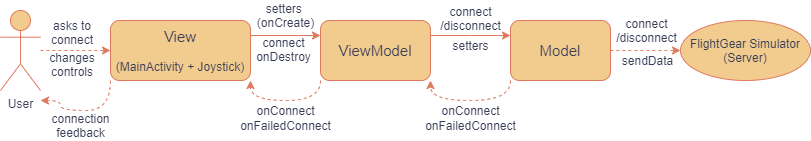

The diagram above was exported from draw.io. Its source (the exported page's mxGraphModel, read from the mxfile embedded in the PNG):
<mxGraphModel dx="830" dy="463" grid="1" gridSize="10" guides="1" tooltips="1" connect="1" arrows="1" fold="1" page="1" pageScale="1" pageWidth="850" pageHeight="1100" background="#F4F1DE" math="0" shadow="0">
  <root>
    <mxCell id="0" />
    <mxCell id="1" parent="0" />
    <mxCell id="BnkQeWGIDzD3vlJD3Hzk-3" style="edgeStyle=orthogonalEdgeStyle;orthogonalLoop=1;jettySize=auto;html=1;entryX=0;entryY=0.5;entryDx=0;entryDy=0;shadow=0;dashed=1;strokeColor=#E07A5F;fontColor=#393C56;curved=1;labelBackgroundColor=#F4F1DE;" edge="1" parent="1" source="BnkQeWGIDzD3vlJD3Hzk-1" target="BnkQeWGIDzD3vlJD3Hzk-2">
      <mxGeometry relative="1" as="geometry">
        <mxPoint x="90" y="240" as="sourcePoint" />
        <Array as="points" />
      </mxGeometry>
    </mxCell>
    <mxCell id="BnkQeWGIDzD3vlJD3Hzk-1" value="User" style="shape=umlActor;verticalLabelPosition=bottom;verticalAlign=top;html=1;outlineConnect=0;fillColor=#F2CC8F;strokeColor=#E07A5F;fontColor=#393C56;rounded=1;" vertex="1" parent="1">
      <mxGeometry x="40" y="200" width="40" height="80" as="geometry" />
    </mxCell>
    <mxCell id="BnkQeWGIDzD3vlJD3Hzk-26" style="edgeStyle=orthogonalEdgeStyle;curved=1;rounded=0;orthogonalLoop=1;jettySize=auto;html=1;exitX=0;exitY=1;exitDx=0;exitDy=0;dashed=1;labelBackgroundColor=#F4F1DE;strokeColor=#E07A5F;fontColor=#393C56;" edge="1" parent="1" source="BnkQeWGIDzD3vlJD3Hzk-2">
      <mxGeometry relative="1" as="geometry">
        <mxPoint x="80" y="290" as="targetPoint" />
        <Array as="points">
          <mxPoint x="150" y="300" />
          <mxPoint x="100" y="300" />
          <mxPoint x="100" y="290" />
        </Array>
      </mxGeometry>
    </mxCell>
    <mxCell id="BnkQeWGIDzD3vlJD3Hzk-2" value="&lt;font style=&quot;font-size: 15px&quot;&gt;View&lt;br&gt;&lt;/font&gt;&lt;br&gt;(MainActivity + Joystick)" style="whiteSpace=wrap;html=1;fillColor=#F2CC8F;strokeColor=#E07A5F;fontColor=#393C56;rounded=1;" vertex="1" parent="1">
      <mxGeometry x="150" y="210" width="140" height="60" as="geometry" />
    </mxCell>
    <mxCell id="BnkQeWGIDzD3vlJD3Hzk-4" value="asks to connect" style="text;html=1;strokeColor=none;fillColor=none;align=center;verticalAlign=middle;whiteSpace=wrap;fontColor=#393C56;rounded=1;" vertex="1" parent="1">
      <mxGeometry x="92" y="207" width="40" height="30" as="geometry" />
    </mxCell>
    <mxCell id="BnkQeWGIDzD3vlJD3Hzk-5" value="changes controls" style="text;html=1;strokeColor=none;fillColor=none;align=center;verticalAlign=middle;whiteSpace=wrap;fontColor=#393C56;rounded=1;" vertex="1" parent="1">
      <mxGeometry x="92" y="244" width="40" height="20" as="geometry" />
    </mxCell>
    <mxCell id="BnkQeWGIDzD3vlJD3Hzk-14" style="edgeStyle=orthogonalEdgeStyle;orthogonalLoop=1;jettySize=auto;html=1;exitX=1;exitY=0.25;exitDx=0;exitDy=0;entryX=0;entryY=0.25;entryDx=0;entryDy=0;shadow=0;strokeColor=#E07A5F;fontColor=#393C56;curved=1;labelBackgroundColor=#F4F1DE;" edge="1" parent="1" source="BnkQeWGIDzD3vlJD3Hzk-6" target="BnkQeWGIDzD3vlJD3Hzk-11">
      <mxGeometry relative="1" as="geometry">
        <Array as="points">
          <mxPoint x="510" y="225" />
          <mxPoint x="510" y="225" />
        </Array>
      </mxGeometry>
    </mxCell>
    <mxCell id="BnkQeWGIDzD3vlJD3Hzk-23" style="edgeStyle=orthogonalEdgeStyle;orthogonalLoop=1;jettySize=auto;html=1;exitX=0;exitY=1;exitDx=0;exitDy=0;entryX=1;entryY=1;entryDx=0;entryDy=0;shadow=0;dashed=1;strokeColor=#E07A5F;fontColor=#393C56;curved=1;labelBackgroundColor=#F4F1DE;" edge="1" parent="1" source="BnkQeWGIDzD3vlJD3Hzk-6" target="BnkQeWGIDzD3vlJD3Hzk-2">
      <mxGeometry relative="1" as="geometry" />
    </mxCell>
    <mxCell id="BnkQeWGIDzD3vlJD3Hzk-6" value="&lt;font style=&quot;font-size: 15px&quot;&gt;ViewModel&lt;/font&gt;" style="whiteSpace=wrap;html=1;fillColor=#F2CC8F;strokeColor=#E07A5F;fontColor=#393C56;rounded=1;" vertex="1" parent="1">
      <mxGeometry x="360" y="210" width="110" height="60" as="geometry" />
    </mxCell>
    <mxCell id="BnkQeWGIDzD3vlJD3Hzk-7" value="" style="endArrow=classic;html=1;shadow=0;exitX=1;exitY=0.25;exitDx=0;exitDy=0;entryX=0;entryY=0.25;entryDx=0;entryDy=0;strokeColor=#E07A5F;fontColor=#393C56;curved=1;labelBackgroundColor=#F4F1DE;" edge="1" parent="1" source="BnkQeWGIDzD3vlJD3Hzk-2" target="BnkQeWGIDzD3vlJD3Hzk-6">
      <mxGeometry width="50" height="50" relative="1" as="geometry">
        <mxPoint x="290" y="270" as="sourcePoint" />
        <mxPoint x="340" y="220" as="targetPoint" />
      </mxGeometry>
    </mxCell>
    <mxCell id="BnkQeWGIDzD3vlJD3Hzk-9" value="connect" style="text;html=1;align=center;verticalAlign=middle;resizable=0;points=[];autosize=1;strokeColor=none;fontColor=#393C56;rounded=1;" vertex="1" parent="1">
      <mxGeometry x="293" y="222" width="60" height="20" as="geometry" />
    </mxCell>
    <mxCell id="BnkQeWGIDzD3vlJD3Hzk-10" value="setters &lt;br&gt;(onCreate)" style="text;html=1;align=center;verticalAlign=middle;resizable=0;points=[];autosize=1;strokeColor=none;fontColor=#393C56;rounded=1;" vertex="1" parent="1">
      <mxGeometry x="290" y="190" width="70" height="30" as="geometry" />
    </mxCell>
    <mxCell id="BnkQeWGIDzD3vlJD3Hzk-16" style="edgeStyle=orthogonalEdgeStyle;orthogonalLoop=1;jettySize=auto;html=1;exitX=1;exitY=0.5;exitDx=0;exitDy=0;entryX=0;entryY=0.5;entryDx=0;entryDy=0;shadow=0;dashed=1;strokeColor=#E07A5F;fontColor=#393C56;curved=1;labelBackgroundColor=#F4F1DE;" edge="1" parent="1" source="BnkQeWGIDzD3vlJD3Hzk-11" target="BnkQeWGIDzD3vlJD3Hzk-15">
      <mxGeometry relative="1" as="geometry" />
    </mxCell>
    <mxCell id="BnkQeWGIDzD3vlJD3Hzk-20" style="edgeStyle=orthogonalEdgeStyle;orthogonalLoop=1;jettySize=auto;html=1;exitX=0;exitY=1;exitDx=0;exitDy=0;entryX=1;entryY=1;entryDx=0;entryDy=0;shadow=0;dashed=1;strokeColor=#E07A5F;fontColor=#393C56;curved=1;labelBackgroundColor=#F4F1DE;" edge="1" parent="1" source="BnkQeWGIDzD3vlJD3Hzk-11" target="BnkQeWGIDzD3vlJD3Hzk-6">
      <mxGeometry relative="1" as="geometry" />
    </mxCell>
    <mxCell id="BnkQeWGIDzD3vlJD3Hzk-11" value="&lt;font style=&quot;font-size: 15px&quot;&gt;Model&lt;/font&gt;" style="whiteSpace=wrap;html=1;fillColor=#F2CC8F;strokeColor=#E07A5F;fontColor=#393C56;rounded=1;" vertex="1" parent="1">
      <mxGeometry x="550" y="210" width="100" height="60" as="geometry" />
    </mxCell>
    <mxCell id="BnkQeWGIDzD3vlJD3Hzk-12" value="connect&lt;br&gt;/disconnect" style="text;html=1;align=center;verticalAlign=middle;resizable=0;points=[];autosize=1;strokeColor=none;fontColor=#393C56;rounded=1;" vertex="1" parent="1">
      <mxGeometry x="470" y="193" width="80" height="30" as="geometry" />
    </mxCell>
    <mxCell id="BnkQeWGIDzD3vlJD3Hzk-13" value="setters" style="text;html=1;align=center;verticalAlign=middle;resizable=0;points=[];autosize=1;strokeColor=none;fontColor=#393C56;rounded=1;" vertex="1" parent="1">
      <mxGeometry x="485" y="225" width="50" height="20" as="geometry" />
    </mxCell>
    <mxCell id="BnkQeWGIDzD3vlJD3Hzk-15" value="&lt;font style=&quot;font-size: 12px&quot;&gt;FlightGear Simulator (Server)&lt;/font&gt;" style="ellipse;whiteSpace=wrap;html=1;fillColor=#F2CC8F;strokeColor=#E07A5F;fontColor=#393C56;rounded=1;" vertex="1" parent="1">
      <mxGeometry x="720" y="210" width="130" height="60" as="geometry" />
    </mxCell>
    <mxCell id="BnkQeWGIDzD3vlJD3Hzk-17" value="connect&lt;br&gt;/disconnect" style="text;html=1;align=center;verticalAlign=middle;resizable=0;points=[];autosize=1;strokeColor=none;fontColor=#393C56;rounded=1;" vertex="1" parent="1">
      <mxGeometry x="646" y="205" width="80" height="30" as="geometry" />
    </mxCell>
    <mxCell id="BnkQeWGIDzD3vlJD3Hzk-18" value="sendData" style="text;html=1;align=center;verticalAlign=middle;resizable=0;points=[];autosize=1;strokeColor=none;fontColor=#393C56;rounded=1;" vertex="1" parent="1">
      <mxGeometry x="652" y="240" width="70" height="20" as="geometry" />
    </mxCell>
    <mxCell id="BnkQeWGIDzD3vlJD3Hzk-19" value="onDestroy" style="text;html=1;align=center;verticalAlign=middle;resizable=0;points=[];autosize=1;strokeColor=none;fontColor=#393C56;rounded=1;" vertex="1" parent="1">
      <mxGeometry x="288" y="236" width="70" height="20" as="geometry" />
    </mxCell>
    <mxCell id="BnkQeWGIDzD3vlJD3Hzk-21" value="onConnect" style="text;html=1;align=center;verticalAlign=middle;resizable=0;points=[];autosize=1;strokeColor=none;fontColor=#393C56;rounded=1;" vertex="1" parent="1">
      <mxGeometry x="475" y="290" width="70" height="20" as="geometry" />
    </mxCell>
    <mxCell id="BnkQeWGIDzD3vlJD3Hzk-22" value="onFailedConnect" style="text;html=1;align=center;verticalAlign=middle;resizable=0;points=[];autosize=1;strokeColor=none;fontColor=#393C56;rounded=1;" vertex="1" parent="1">
      <mxGeometry x="455" y="305" width="110" height="20" as="geometry" />
    </mxCell>
    <mxCell id="BnkQeWGIDzD3vlJD3Hzk-24" value="onConnect" style="text;html=1;align=center;verticalAlign=middle;resizable=0;points=[];autosize=1;strokeColor=none;fontColor=#393C56;rounded=1;" vertex="1" parent="1">
      <mxGeometry x="290" y="290" width="70" height="20" as="geometry" />
    </mxCell>
    <mxCell id="BnkQeWGIDzD3vlJD3Hzk-25" value="onFailedConnect" style="text;html=1;align=center;verticalAlign=middle;resizable=0;points=[];autosize=1;strokeColor=none;fontColor=#393C56;rounded=1;" vertex="1" parent="1">
      <mxGeometry x="270" y="305" width="110" height="20" as="geometry" />
    </mxCell>
    <mxCell id="BnkQeWGIDzD3vlJD3Hzk-27" value="connection&lt;br&gt;feedback" style="text;html=1;align=center;verticalAlign=middle;resizable=0;points=[];autosize=1;strokeColor=none;fontColor=#393C56;" vertex="1" parent="1">
      <mxGeometry x="85" y="300" width="70" height="30" as="geometry" />
    </mxCell>
  </root>
</mxGraphModel>